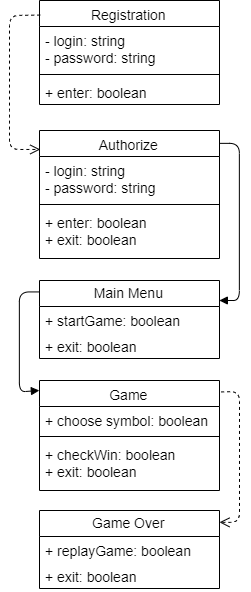

The diagram above was exported from draw.io. Its source (the exported page's mxGraphModel, read from the mxfile embedded in the PNG):
<mxGraphModel dx="1463" dy="580" grid="1" gridSize="10" guides="1" tooltips="1" connect="1" arrows="1" fold="1" page="1" pageScale="1" pageWidth="827" pageHeight="1169" math="0" shadow="0">
  <root>
    <mxCell id="0" />
    <mxCell id="1" parent="0" />
    <mxCell id="VyG4Pxl81q0Js3TWGvgq-9" value="Main Menu" style="swimlane;fontStyle=0;childLayout=stackLayout;horizontal=1;startSize=26;fillColor=none;horizontalStack=0;resizeParent=1;resizeParentMax=0;resizeLast=0;collapsible=1;marginBottom=0;fontSize=14;" vertex="1" parent="1">
      <mxGeometry x="330" y="320" width="180" height="78" as="geometry" />
    </mxCell>
    <mxCell id="VyG4Pxl81q0Js3TWGvgq-10" value="+ startGame: boolean" style="text;strokeColor=none;fillColor=none;align=left;verticalAlign=top;spacingLeft=4;spacingRight=4;overflow=hidden;rotatable=0;points=[[0,0.5],[1,0.5]];portConstraint=eastwest;fontSize=14;" vertex="1" parent="VyG4Pxl81q0Js3TWGvgq-9">
      <mxGeometry y="26" width="180" height="26" as="geometry" />
    </mxCell>
    <mxCell id="VyG4Pxl81q0Js3TWGvgq-11" value="+ exit: boolean" style="text;strokeColor=none;fillColor=none;align=left;verticalAlign=top;spacingLeft=4;spacingRight=4;overflow=hidden;rotatable=0;points=[[0,0.5],[1,0.5]];portConstraint=eastwest;fontSize=14;" vertex="1" parent="VyG4Pxl81q0Js3TWGvgq-9">
      <mxGeometry y="52" width="180" height="26" as="geometry" />
    </mxCell>
    <mxCell id="VyG4Pxl81q0Js3TWGvgq-17" value="Authorize" style="swimlane;fontStyle=0;align=center;verticalAlign=top;childLayout=stackLayout;horizontal=1;startSize=26;horizontalStack=0;resizeParent=1;resizeParentMax=0;resizeLast=0;collapsible=1;marginBottom=0;fontSize=14;" vertex="1" parent="1">
      <mxGeometry x="330" y="170" width="180" height="128" as="geometry" />
    </mxCell>
    <mxCell id="VyG4Pxl81q0Js3TWGvgq-18" value="- login: string&#10;- password: string" style="text;strokeColor=none;fillColor=none;align=left;verticalAlign=top;spacingLeft=4;spacingRight=4;overflow=hidden;rotatable=0;points=[[0,0.5],[1,0.5]];portConstraint=eastwest;fontSize=14;" vertex="1" parent="VyG4Pxl81q0Js3TWGvgq-17">
      <mxGeometry y="26" width="180" height="44" as="geometry" />
    </mxCell>
    <mxCell id="VyG4Pxl81q0Js3TWGvgq-19" value="" style="line;strokeWidth=1;fillColor=none;align=left;verticalAlign=middle;spacingTop=-1;spacingLeft=3;spacingRight=3;rotatable=0;labelPosition=right;points=[];portConstraint=eastwest;" vertex="1" parent="VyG4Pxl81q0Js3TWGvgq-17">
      <mxGeometry y="70" width="180" height="8" as="geometry" />
    </mxCell>
    <mxCell id="VyG4Pxl81q0Js3TWGvgq-20" value="+ enter: boolean&#10;+ exit: boolean" style="text;strokeColor=none;fillColor=none;align=left;verticalAlign=top;spacingLeft=4;spacingRight=4;overflow=hidden;rotatable=0;points=[[0,0.5],[1,0.5]];portConstraint=eastwest;fontSize=14;" vertex="1" parent="VyG4Pxl81q0Js3TWGvgq-17">
      <mxGeometry y="78" width="180" height="50" as="geometry" />
    </mxCell>
    <mxCell id="VyG4Pxl81q0Js3TWGvgq-21" value="Game" style="swimlane;fontStyle=0;align=center;verticalAlign=top;childLayout=stackLayout;horizontal=1;startSize=26;horizontalStack=0;resizeParent=1;resizeParentMax=0;resizeLast=0;collapsible=1;marginBottom=0;fontSize=14;" vertex="1" parent="1">
      <mxGeometry x="330" y="420" width="180" height="110" as="geometry" />
    </mxCell>
    <mxCell id="VyG4Pxl81q0Js3TWGvgq-22" value="+ choose symbol: boolean" style="text;strokeColor=none;fillColor=none;align=left;verticalAlign=top;spacingLeft=4;spacingRight=4;overflow=hidden;rotatable=0;points=[[0,0.5],[1,0.5]];portConstraint=eastwest;fontSize=14;" vertex="1" parent="VyG4Pxl81q0Js3TWGvgq-21">
      <mxGeometry y="26" width="180" height="26" as="geometry" />
    </mxCell>
    <mxCell id="VyG4Pxl81q0Js3TWGvgq-23" value="" style="line;strokeWidth=1;fillColor=none;align=left;verticalAlign=middle;spacingTop=-1;spacingLeft=3;spacingRight=3;rotatable=0;labelPosition=right;points=[];portConstraint=eastwest;" vertex="1" parent="VyG4Pxl81q0Js3TWGvgq-21">
      <mxGeometry y="52" width="180" height="8" as="geometry" />
    </mxCell>
    <mxCell id="VyG4Pxl81q0Js3TWGvgq-24" value="+ checkWin: boolean&#10;+ exit: boolean&#10;" style="text;strokeColor=none;fillColor=none;align=left;verticalAlign=top;spacingLeft=4;spacingRight=4;overflow=hidden;rotatable=0;points=[[0,0.5],[1,0.5]];portConstraint=eastwest;fontSize=14;" vertex="1" parent="VyG4Pxl81q0Js3TWGvgq-21">
      <mxGeometry y="60" width="180" height="50" as="geometry" />
    </mxCell>
    <mxCell id="VyG4Pxl81q0Js3TWGvgq-25" value="Game Over" style="swimlane;fontStyle=0;childLayout=stackLayout;horizontal=1;startSize=26;fillColor=none;horizontalStack=0;resizeParent=1;resizeParentMax=0;resizeLast=0;collapsible=1;marginBottom=0;fontSize=14;" vertex="1" parent="1">
      <mxGeometry x="330" y="550" width="180" height="78" as="geometry" />
    </mxCell>
    <mxCell id="VyG4Pxl81q0Js3TWGvgq-26" value="+ replayGame: boolean" style="text;strokeColor=none;fillColor=none;align=left;verticalAlign=top;spacingLeft=4;spacingRight=4;overflow=hidden;rotatable=0;points=[[0,0.5],[1,0.5]];portConstraint=eastwest;fontSize=14;" vertex="1" parent="VyG4Pxl81q0Js3TWGvgq-25">
      <mxGeometry y="26" width="180" height="26" as="geometry" />
    </mxCell>
    <mxCell id="VyG4Pxl81q0Js3TWGvgq-27" value="+ exit: boolean" style="text;strokeColor=none;fillColor=none;align=left;verticalAlign=top;spacingLeft=4;spacingRight=4;overflow=hidden;rotatable=0;points=[[0,0.5],[1,0.5]];portConstraint=eastwest;fontSize=14;" vertex="1" parent="VyG4Pxl81q0Js3TWGvgq-25">
      <mxGeometry y="52" width="180" height="26" as="geometry" />
    </mxCell>
    <mxCell id="VyG4Pxl81q0Js3TWGvgq-29" value="Registration" style="swimlane;fontStyle=0;align=center;verticalAlign=top;childLayout=stackLayout;horizontal=1;startSize=26;horizontalStack=0;resizeParent=1;resizeParentMax=0;resizeLast=0;collapsible=1;marginBottom=0;fontSize=14;" vertex="1" parent="1">
      <mxGeometry x="330" y="40" width="180" height="104" as="geometry" />
    </mxCell>
    <mxCell id="VyG4Pxl81q0Js3TWGvgq-30" value="- login: string&#10;- password: string" style="text;strokeColor=none;fillColor=none;align=left;verticalAlign=top;spacingLeft=4;spacingRight=4;overflow=hidden;rotatable=0;points=[[0,0.5],[1,0.5]];portConstraint=eastwest;fontSize=14;" vertex="1" parent="VyG4Pxl81q0Js3TWGvgq-29">
      <mxGeometry y="26" width="180" height="44" as="geometry" />
    </mxCell>
    <mxCell id="VyG4Pxl81q0Js3TWGvgq-31" value="" style="line;strokeWidth=1;fillColor=none;align=left;verticalAlign=middle;spacingTop=-1;spacingLeft=3;spacingRight=3;rotatable=0;labelPosition=right;points=[];portConstraint=eastwest;" vertex="1" parent="VyG4Pxl81q0Js3TWGvgq-29">
      <mxGeometry y="70" width="180" height="8" as="geometry" />
    </mxCell>
    <mxCell id="VyG4Pxl81q0Js3TWGvgq-32" value="+ enter: boolean" style="text;strokeColor=none;fillColor=none;align=left;verticalAlign=top;spacingLeft=4;spacingRight=4;overflow=hidden;rotatable=0;points=[[0,0.5],[1,0.5]];portConstraint=eastwest;fontSize=14;" vertex="1" parent="VyG4Pxl81q0Js3TWGvgq-29">
      <mxGeometry y="78" width="180" height="26" as="geometry" />
    </mxCell>
    <mxCell id="VyG4Pxl81q0Js3TWGvgq-36" value="" style="html=1;verticalAlign=bottom;endArrow=open;dashed=1;endSize=8;fontSize=14;exitX=0.004;exitY=0.14;exitDx=0;exitDy=0;exitPerimeter=0;entryX=0.004;entryY=0.148;entryDx=0;entryDy=0;entryPerimeter=0;" edge="1" parent="1" source="VyG4Pxl81q0Js3TWGvgq-29" target="VyG4Pxl81q0Js3TWGvgq-17">
      <mxGeometry relative="1" as="geometry">
        <mxPoint x="290" y="100" as="sourcePoint" />
        <mxPoint x="210" y="100" as="targetPoint" />
        <Array as="points">
          <mxPoint x="300" y="55" />
          <mxPoint x="300" y="160" />
          <mxPoint x="300" y="189" />
        </Array>
      </mxGeometry>
    </mxCell>
    <mxCell id="VyG4Pxl81q0Js3TWGvgq-37" value="" style="endArrow=block;endFill=1;html=1;edgeStyle=orthogonalEdgeStyle;align=left;verticalAlign=top;fontSize=14;entryX=1;entryY=0.25;entryDx=0;entryDy=0;" edge="1" parent="1" target="VyG4Pxl81q0Js3TWGvgq-9">
      <mxGeometry x="-1" relative="1" as="geometry">
        <mxPoint x="510" y="183" as="sourcePoint" />
        <mxPoint x="700" y="290" as="targetPoint" />
        <Array as="points">
          <mxPoint x="530" y="183" />
          <mxPoint x="530" y="340" />
        </Array>
      </mxGeometry>
    </mxCell>
    <mxCell id="VyG4Pxl81q0Js3TWGvgq-38" value="" style="resizable=0;html=1;align=left;verticalAlign=bottom;labelBackgroundColor=#ffffff;fontSize=10;" connectable="0" vertex="1" parent="VyG4Pxl81q0Js3TWGvgq-37">
      <mxGeometry x="-1" relative="1" as="geometry" />
    </mxCell>
    <mxCell id="VyG4Pxl81q0Js3TWGvgq-41" value="" style="endArrow=block;endFill=1;html=1;edgeStyle=orthogonalEdgeStyle;align=left;verticalAlign=top;fontSize=14;entryX=0;entryY=0.096;entryDx=0;entryDy=0;entryPerimeter=0;" edge="1" parent="1" target="VyG4Pxl81q0Js3TWGvgq-21">
      <mxGeometry x="-1" relative="1" as="geometry">
        <mxPoint x="330" y="331" as="sourcePoint" />
        <mxPoint x="221" y="498.5" as="targetPoint" />
        <Array as="points">
          <mxPoint x="310" y="331" />
          <mxPoint x="310" y="431" />
        </Array>
      </mxGeometry>
    </mxCell>
    <mxCell id="VyG4Pxl81q0Js3TWGvgq-42" value="" style="resizable=0;html=1;align=left;verticalAlign=bottom;labelBackgroundColor=#ffffff;fontSize=10;" connectable="0" vertex="1" parent="VyG4Pxl81q0Js3TWGvgq-41">
      <mxGeometry x="-1" relative="1" as="geometry" />
    </mxCell>
    <mxCell id="VyG4Pxl81q0Js3TWGvgq-44" value="" style="html=1;verticalAlign=bottom;endArrow=open;dashed=1;endSize=8;fontSize=14;exitX=1.009;exitY=0.104;exitDx=0;exitDy=0;exitPerimeter=0;entryX=1;entryY=0.151;entryDx=0;entryDy=0;entryPerimeter=0;" edge="1" parent="1" source="VyG4Pxl81q0Js3TWGvgq-21" target="VyG4Pxl81q0Js3TWGvgq-25">
      <mxGeometry relative="1" as="geometry">
        <mxPoint x="620.72" y="450.06" as="sourcePoint" />
        <mxPoint x="620.72" y="584.444" as="targetPoint" />
        <Array as="points">
          <mxPoint x="530" y="431" />
          <mxPoint x="530" y="562" />
        </Array>
      </mxGeometry>
    </mxCell>
  </root>
</mxGraphModel>